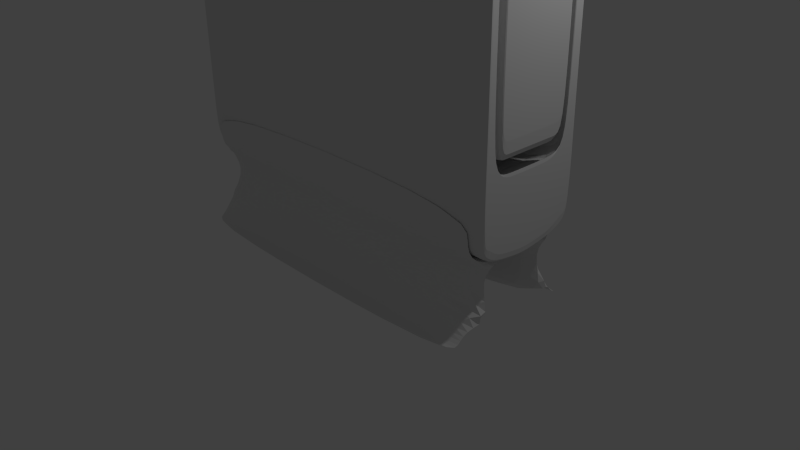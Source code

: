 # Source: Speakers.blend  (saved by Blender 2.74.0; exported with 4.5.12 LTS)
import bpy
from mathutils import Matrix  # noqa: F401  (used for matrix-valued properties, if any)

bpy.ops.wm.read_factory_settings(use_empty=True)
scene = bpy.context.scene
scene.name = 'Scene'

# ---- collections
col_collection_1 = bpy.data.collections.new('Collection 1'); scene.collection.children.link(col_collection_1)

# ---- materials (node trees are filled in below, after node groups)
mat_material = bpy.data.materials.new('Material')
mat_material.alpha_threshold = 0.0
mat_material.use_transparent_shadow = False
mat_material.roughness = 0.5
mat_material.line_color = (0.0, 0.0, 0.0, 1.0)
mat_material_002 = bpy.data.materials.new('Material.002')
mat_material_002.alpha_threshold = 0.0
mat_material_002.use_transparent_shadow = False
mat_material_002.diffuse_color = (0.002579, 0.002579, 0.002579, 1.0)
mat_material_002.roughness = 0.5
mat_material_001 = bpy.data.materials.new('Material.001')
mat_material_001.alpha_threshold = 0.0
mat_material_001.use_transparent_shadow = False
mat_material_001.roughness = 0.5
mat_material_001.line_color = (0.0, 0.0, 0.0, 1.0)

# ---- material node trees

# ---- world
world_world = bpy.data.worlds.new('World'); scene.world = world_world
world_world.color = (0.05088, 0.05088, 0.05088)
world_world.use_sun_shadow = False
world_world.sun_shadow_jitter_overblur = 0.0
world_world.cycles.sampling_method = 'MANUAL'
world_world.cycles.sample_map_resolution = 256

# ---- cameras
cam_camera = bpy.data.cameras.new('Camera')
cam_camera.clip_end = 100.0
cam_camera.lens = 35.0
cam_camera.sensor_width = 32.0
cam_camera.sensor_height = 18.0
cam_camera.ortho_scale = 7.314
cam_camera.dof.focus_distance = 0.0
cam_camera.dof.aperture_fstop = 128.0

# ---- lights
light_lamp = bpy.data.lights.new('Lamp', 'POINT')
light_lamp.transmission_factor = 0.0
light_lamp.cutoff_distance = 30.0
light_lamp.energy = 100.0
light_lamp.shadow_buffer_clip_start = 1.001
light_lamp.shadow_soft_size = 0.1
light_lamp.shadow_maximum_resolution = 0.006
light_lamp.use_absolute_resolution = True
light_lamp.cycles.use_multiple_importance_sampling = False

# ---- meshes
me_cube = bpy.data.meshes.new('Cube')
me_cube.from_pydata([(1.0, 1.0, -0.9761), (1.0, -1.0, -0.9761), (-1.0, -1.0, -0.9761), (-1.0, 1.0, -0.9761), (1.0, 1.0, 0.9103), (1.0, -1.0, 0.9103), (-1.0, -1.0, 0.9103), (-1.0, 1.0, 0.9103), (0.8, 1.0, -0.9761), (-0.8, 1.0, -0.9761), (0.8, -1.0, -0.9761), (-0.8, -1.0, -0.9761), (0.8, 1.0, 0.9103), (-0.8, 1.0, 0.9103), (0.8, -1.0, 0.9103), (-0.8, -1.0, 0.9103), (1.0, 1.0, 0.749), (1.0, -1.0, 0.749), (0.8, -1.0, -0.8101), (-0.8, -1.0, -0.8101), (1.0, 1.0, -0.8101), (1.0, -1.0, -0.8101), (-1.0, -1.0, -0.8101), (-1.0, 1.0, -0.8101), (0.8, 1.0, -0.8101), (-0.8, 1.0, -0.8101), (1.0, 0.7967, 0.6868), (1.0, -0.8462, 0.6868), (1.0, 0.7967, -0.7479), (1.0, -0.8462, -0.7479), (0.003534, 0.9202, 0.6868), (0.003533, -0.9202, 0.6868), (0.003533, 0.9202, -0.7479), (0.003533, -0.9202, -0.7479), (0.003533, 0.724, 0.5339), (0.003533, -0.724, 0.5339), (0.003533, 0.724, -0.595), (0.003533, -0.724, -0.595), (0.003533, 0.724, 0.5339), (0.003533, -0.724, 0.5339), (0.003533, 0.724, -0.595), (0.003533, -0.724, -0.595), (1.003, 0.724, 0.5339), (1.003, -0.724, 0.5339), (1.003, 0.724, -0.595), (1.003, -0.724, -0.595), (1.003, -0.724, -0.595), (1.003, 0.724, -0.595), (1.003, 0.724, 0.5339), (1.003, -0.724, 0.5339), (1.0, 1.0, -0.9761), (1.0, -1.0, -0.9761), (1.0, 1.0, 0.9103), (1.0, -1.0, 0.9103), (1.0, -1.0, 0.749), (1.0, 1.0, 0.749), (1.0, -1.0, -0.8101), (1.0, 1.0, -0.8101), (1.0, 1.0, -0.03058), (1.0, -1.0, -0.03058), (-1.0, -1.0, -0.03058), (-1.0, 1.0, -0.03058), (0.8, 1.0, -0.03058), (-0.8, 1.0, -0.03058), (0.8, -1.0, -0.03058), (-0.8, -1.0, -0.03058), (1.0, 0.7967, -0.03058), (1.0, -0.8462, -0.03058), (0.003533, 0.9202, -0.03058), (0.003533, -0.9202, -0.03058), (0.003533, 0.724, -0.03058), (0.003533, -0.724, -0.03058), (0.003533, 0.724, -0.03058), (0.003533, -0.724, -0.03058), (1.003, 0.724, -0.03058), (1.003, -0.724, -0.03058), (1.003, 0.724, -0.03058), (1.003, -0.724, -0.03058), (1.0, 1.0, -0.03058), (1.0, -1.0, -0.03058), (1.0, 0.6411, -1.011), (-1.0, 0.6411, -1.011), (1.0, 0.6411, 0.9103), (-1.0, 0.6411, 0.9103), (0.8, 0.6411, 0.9103), (-0.8, 0.6411, 0.9103), (0.8, 0.6411, -1.011), (-0.8, 0.6411, -1.011), (-1.0, 0.6411, -0.8101), (1.0, 0.59, 0.6868), (1.0, 0.59, -0.7479), (0.003533, 0.59, 0.6868), (0.003533, 0.59, -0.7479), (0.003533, 0.4642, 0.5339), (0.003533, 0.4642, -0.595), (0.003533, 0.4642, 0.5339), (0.003533, 0.4642, -0.595), (1.003, 0.4642, 0.5339), (1.003, 0.4642, -0.595), (1.003, 0.4642, 0.5339), (1.003, 0.4642, -0.595), (1.0, 0.6411, -1.011), (1.0, 0.6411, 0.9103), (1.003, 0.4642, -0.03058), (-1.0, 0.6411, -0.03058), (1.0, -0.7564, -1.011), (1.0, -0.7564, 0.9103), (0.8, -0.7564, 0.9103), (-0.8, -0.7564, 0.9103), (1.0, -0.696, 0.6868), (1.0, -0.696, -0.7479), (0.003533, -0.696, 0.6868), (0.003533, -0.696, -0.7479), (0.003533, -0.5476, 0.5339), (0.003533, -0.5476, -0.595), (0.003533, -0.5476, 0.5339), (0.003533, -0.5476, -0.595), (1.003, -0.5476, 0.5339), (1.003, -0.5476, -0.595), (1.003, -0.5476, -0.595), (1.0, -0.7564, 0.9103), (1.003, -0.5476, -0.03058), (-1.0, -0.7564, -1.011), (-1.0, -0.7564, 0.9103), (0.8, -0.7564, -1.011), (-0.8, -0.7564, -1.011), (-1.0, -0.7564, -0.8101), (1.003, -0.5476, 0.5339), (1.0, -0.7564, -1.011), (-1.0, -0.7564, -0.03058), (1.0, -0.84, -0.5394), (1.0, 0.7968, -0.5394), (1.0, 0.7968, 0.4974), (1.0, -0.84, 0.4974), (1.0, 0.7968, -0.03058), (1.0, -0.84, -0.03058), (1.0, 0.59, 0.4974), (1.0, 0.59, -0.5394), (1.0, -0.696, -0.5394), (1.0, -0.696, 0.4974), (-1.0, -0.407, -1.025), (-1.0, -0.0576, -1.038), (-1.0, 0.2918, -1.025), (-1.0, -0.407, 0.9103), (-1.0, -0.0576, 0.9103), (-1.0, 0.2918, 0.9103), (0.8, -0.407, -1.025), (0.8, -0.0576, -1.038), (0.8, 0.2918, -1.025), (-0.8, -0.407, -1.025), (-0.8, -0.0576, -1.038), (-0.8, 0.2918, -1.025), (-1.0, -0.407, -0.8101), (-1.0, -0.0576, -0.8101), (-1.0, 0.2918, -0.8101), (1.003, -0.2947, 0.5339), (1.003, -0.04171, 0.5339), (1.003, 0.2113, 0.5339), (1.0, -0.407, -1.025), (1.0, -0.0576, -1.038), (1.0, 0.2918, -1.025), (-1.0, -0.407, -0.03058), (-1.0, -0.0576, -0.03058), (-1.0, 0.2918, -0.03058), (1.0, 0.2918, -1.025), (1.0, -0.0576, -1.038), (1.0, -0.407, -1.025), (1.0, 0.2918, 0.9103), (1.0, -0.0576, 0.9103), (1.0, -0.407, 0.9103), (0.8, 0.2918, 0.9103), (0.8, -0.0576, 0.9103), (0.8, -0.407, 0.9103), (-0.8, 0.2918, 0.9103), (-0.8, -0.0576, 0.9103), (-0.8, -0.407, 0.9103), (1.0, 0.2685, 0.6868), (1.0, -0.05301, 0.6868), (1.0, -0.3745, 0.6868), (1.0, 0.2685, -0.7479), (1.0, -0.05301, -0.7479), (1.0, -0.3745, -0.7479), (0.003533, 0.2685, 0.6868), (0.003533, -0.05301, 0.6868), (0.003533, -0.3745, 0.6868), (0.003533, 0.2685, -0.7479), (0.003533, -0.053, -0.7479), (0.003533, -0.3745, -0.7479), (0.003533, 0.2113, 0.5339), (0.003533, -0.0417, 0.5339), (0.003533, -0.2947, 0.5339), (0.003533, 0.2113, -0.595), (0.003533, -0.0417, -0.595), (0.003533, -0.2947, -0.595), (0.003533, 0.2113, 0.5339), (0.003533, -0.0417, 0.5339), (0.003533, -0.2947, 0.5339), (0.003533, 0.2113, -0.595), (0.003533, -0.0417, -0.595), (0.003533, -0.2947, -0.595), (1.003, 0.2113, 0.5339), (1.003, -0.04171, 0.5339), (1.003, -0.2947, 0.5339), (1.003, 0.2113, -0.595), (1.003, -0.04171, -0.595), (1.003, -0.2947, -0.595), (1.003, 0.2113, -0.595), (1.003, -0.04171, -0.595), (1.003, -0.2947, -0.595), (1.0, 0.2918, 0.9103), (1.0, -0.0576, 0.9103), (1.0, -0.407, 0.9103), (1.003, 0.2113, -0.03058), (1.003, -0.04171, -0.03058), (1.003, -0.2947, -0.03058), (1.0, -0.3745, 0.4974), (1.0, -0.05301, 0.4974), (1.0, 0.2685, 0.4974), (1.0, 0.2685, -0.5394), (1.0, -0.05301, -0.5394), (1.0, -0.3745, -0.5394)], [], [(125, 11, 2, 122), (108, 123, 6, 15), (145, 83, 104, 163), (104, 83, 7, 61), (14, 64, 79, 54, 53), (57, 50, 8, 24), (58, 16, 4, 82, 136, 132, 134), (65, 15, 6, 60), (56, 18, 10, 51), (55, 78, 62, 12, 52), (107, 108, 15, 14), (120, 107, 14, 53), (124, 10, 11, 125), (128, 51, 10, 124), (63, 13, 12, 62), (137, 131, 28, 90), (81, 88, 23, 3), (11, 19, 22, 2), (10, 18, 19, 11), (3, 23, 25, 9), (9, 25, 24, 8), (79, 64, 18, 56), (78, 57, 24, 62), (90, 28, 32, 92), (139, 133, 27, 109), (135, 130, 29, 67), (134, 132, 26, 66), (92, 32, 36, 94), (109, 27, 31, 111), (67, 29, 33, 69), (66, 26, 30, 68), (94, 36, 40, 96), (111, 31, 35, 113), (69, 33, 37, 71), (68, 30, 34, 70), (100, 47, 44, 98), (113, 35, 39, 115), (71, 37, 41, 73), (70, 34, 38, 72), (121, 117, 43, 75), (127, 49, 43, 117), (77, 46, 45, 75), (76, 48, 42, 74), (72, 38, 48, 76), (73, 41, 46, 77), (115, 39, 49, 127), (96, 40, 47, 100), (58, 20, 57, 78), (59, 79, 56, 21), (4, 16, 55, 52), (5, 53, 54, 17), (105, 1, 51, 128), (106, 120, 53, 5), (21, 56, 51, 1), (20, 0, 50, 57), (17, 54, 79, 59), (16, 58, 78, 55), (39, 73, 77, 49), (40, 72, 76, 47), (47, 76, 74, 44), (49, 77, 75, 43), (118, 121, 75, 45), (36, 70, 72, 40), (35, 71, 73, 39), (32, 68, 70, 36), (31, 69, 71, 35), (28, 66, 68, 32), (27, 67, 69, 31), (131, 134, 66, 28), (133, 135, 67, 27), (88, 104, 61, 23), (19, 65, 60, 22), (18, 64, 65, 19), (23, 61, 63, 25), (25, 63, 62, 24), (154, 163, 104, 88), (44, 74, 103, 98), (4, 52, 102, 82), (0, 80, 101, 50), (197, 96, 100, 206), (38, 95, 99, 48), (48, 99, 97, 42), (74, 42, 97, 103), (34, 93, 95, 38), (206, 100, 98, 203), (30, 91, 93, 34), (191, 94, 96, 197), (26, 89, 91, 30), (185, 92, 94, 191), (132, 136, 89, 26), (179, 90, 92, 185), (166, 220, 138, 105), (142, 154, 88, 81), (60, 6, 123, 129), (218, 137, 90, 179), (50, 101, 86, 8), (8, 86, 87, 9), (52, 12, 84, 102), (12, 13, 85, 84), (13, 7, 83, 85), (9, 87, 81, 3), (129, 123, 143, 161), (130, 138, 110, 29), (2, 22, 126, 122), (29, 110, 112, 33), (33, 112, 114, 37), (37, 114, 116, 41), (46, 119, 118, 45), (41, 116, 119, 46), (22, 60, 129, 126), (205, 214, 121, 118), (169, 211, 120, 106), (166, 105, 128, 158), (196, 115, 127, 155), (155, 127, 117, 202), (214, 202, 117, 121), (190, 113, 115, 196), (184, 111, 113, 190), (178, 109, 111, 184), (215, 139, 109, 178), (105, 138, 130, 135, 59, 21, 1), (158, 128, 124, 146), (146, 124, 125, 149), (211, 172, 107, 120), (172, 175, 108, 107), (175, 143, 123, 108), (149, 125, 122, 140), (131, 137, 80, 0, 20, 58, 134), (167, 217, 136, 82), (106, 139, 215, 169), (169, 215, 216, 168), (168, 216, 217, 167), (87, 151, 142, 81), (151, 150, 141, 142), (150, 149, 140, 141), (85, 83, 145, 173), (173, 145, 144, 174), (174, 144, 143, 175), (84, 85, 173, 170), (170, 173, 174, 171), (171, 174, 175, 172), (102, 84, 170, 209), (209, 170, 171, 210), (210, 171, 172, 211), (86, 148, 151, 87), (148, 147, 150, 151), (147, 146, 149, 150), (101, 160, 148, 86), (160, 159, 147, 148), (159, 158, 146, 147), (136, 217, 176, 89), (217, 216, 177, 176), (216, 215, 178, 177), (89, 176, 182, 91), (176, 177, 183, 182), (177, 178, 184, 183), (91, 182, 188, 93), (182, 183, 189, 188), (183, 184, 190, 189), (93, 188, 194, 95), (188, 189, 195, 194), (189, 190, 196, 195), (103, 97, 200, 212), (212, 200, 201, 213), (213, 201, 202, 214), (99, 157, 200, 97), (157, 156, 201, 200), (156, 155, 202, 201), (95, 194, 157, 99), (194, 195, 156, 157), (195, 196, 155, 156), (80, 164, 160, 101), (164, 165, 159, 160), (165, 166, 158, 159), (82, 102, 209, 167), (167, 209, 210, 168), (168, 210, 211, 169), (98, 103, 212, 203), (203, 212, 213, 204), (204, 213, 214, 205), (161, 143, 144, 162), (162, 144, 145, 163), (17, 59, 135, 133, 139, 106, 5), (138, 220, 181, 110), (220, 219, 180, 181), (219, 218, 179, 180), (122, 126, 152, 140), (140, 152, 153, 141), (141, 153, 154, 142), (80, 137, 218, 164), (164, 218, 219, 165), (165, 219, 220, 166), (110, 181, 187, 112), (181, 180, 186, 187), (180, 179, 185, 186), (112, 187, 193, 114), (187, 186, 192, 193), (186, 185, 191, 192), (114, 193, 199, 116), (193, 192, 198, 199), (192, 191, 197, 198), (119, 208, 205, 118), (208, 207, 204, 205), (207, 206, 203, 204), (116, 199, 208, 119), (199, 198, 207, 208), (198, 197, 206, 207), (126, 129, 161, 152), (152, 161, 162, 153), (153, 162, 163, 154), (64, 14, 15, 65), (61, 7, 13, 63)])
me_cube.materials.append(mat_material)
me_cube.materials.append(mat_material_002)
me_cube.use_remesh_preserve_volume = False
me_cube.use_remesh_preserve_attributes = False
me_cube.use_mirror_vertex_groups = False
me_cube.update()
me_cube_001 = bpy.data.meshes.new('Cube.001')
me_cube_001.from_pydata([(1.0, 0.6564, 1.705), (1.0, -0.6461, 1.705), (-1.0, -0.6461, 1.705), (-1.0, 0.6564, 1.705), (1.0, 1.0, 0.0), (1.0, -1.0, 0.0), (-1.0, -1.0, 0.0), (-1.0, 1.0, 0.0), (1.0, 0.6177, 1.032), (-1.0, 0.6177, 1.032), (-1.0, 0.6448, 0.0), (1.0, 0.6448, 0.0), (1.0, -0.6216, 1.036), (1.0, -0.6409, 0.0), (-1.0, -0.6216, 1.036), (-1.0, -0.6409, 0.0), (1.0, -0.6638, 1.352), (1.0, -0.8205, 0.0), (-1.0, -0.6638, 1.352), (-1.0, -0.8205, 0.0), (-1.0, 0.6645, 1.352), (-1.0, 0.8224, 0.0), (1.0, 0.6645, 1.352), (1.0, 0.8224, 0.0), (1.0, 0.6931, 1.51), (1.0, -0.6833, 1.51), (-1.0, -0.6833, 1.51), (-1.0, 0.6931, 1.51), (-1.0, 0.6208, 0.9143), (1.0, 0.6208, 0.9143), (-1.0, -0.6238, 0.9179), (1.0, -0.6238, 0.9179), (-1.0, -0.6784, 1.198), (1.0, -0.6784, 1.198), (1.0, 0.7025, 1.198), (-1.0, 0.7025, 1.198), (-1.0, 0.6322, 0.4789), (1.0, 0.6322, 0.4789), (-1.0, -0.632, 0.4808), (1.0, -0.632, 0.4808), (-1.0, -0.6994, 0.08869), (1.0, -0.6994, 0.08869), (1.0, 0.6822, 0.08869), (-1.0, 0.6822, 0.08869), (1.0, 0.8511, 0.03339), (1.0, -0.8493, 0.03339), (-1.0, -0.8493, 0.03339), (-1.0, 0.8511, 0.03339), (-1.0, -0.2085, 1.035), (-1.0, 0.2046, 1.034), (-1.0, -0.2124, 0.0), (-1.0, 0.2162, 0.0), (1.0, 0.2046, 1.034), (1.0, -0.2085, 1.035), (1.0, 0.2162, 0.0), (1.0, -0.2124, 0.0), (1.0, 0.2059, 0.9155), (1.0, -0.2089, 0.9167), (-1.0, -0.2089, 0.9167), (-1.0, 0.2059, 0.9155), (-1.0, -0.2106, 0.4801), (-1.0, 0.2108, 0.4795), (1.0, 0.2108, 0.4795), (1.0, -0.2106, 0.4801)], [], [(16, 18, 2, 1), (33, 16, 1, 25), (25, 1, 2, 26), (35, 20, 3, 27), (44, 4, 7, 47), (19, 17, 5, 6), (21, 23, 11, 10), (59, 49, 9, 28), (34, 22, 8, 29), (22, 20, 9, 8), (32, 18, 14, 30), (50, 55, 13, 15), (57, 53, 12, 31), (53, 48, 14, 12), (26, 2, 18, 32), (15, 13, 17, 19), (31, 12, 16, 33), (12, 14, 18, 16), (0, 3, 20, 22), (24, 0, 22, 34), (7, 4, 23, 21), (28, 9, 20, 35), (41, 39, 38, 40), (24, 34, 35, 27), (43, 42, 44, 47), (39, 31, 30, 38), (63, 57, 31, 39), (31, 33, 32, 30), (29, 28, 35, 34), (61, 59, 28, 36), (0, 24, 27, 3), (26, 32, 33, 25), (42, 43, 36, 37), (29, 37, 36, 28), (17, 41, 45, 5), (5, 45, 46, 6), (21, 43, 47, 7), (51, 61, 36, 10), (23, 42, 37, 11), (19, 40, 38, 15), (55, 63, 39, 13), (6, 46, 40, 19), (13, 39, 41, 17), (4, 44, 42, 23), (10, 36, 43, 21), (40, 46, 45, 41), (11, 37, 62, 54), (61, 51, 54, 62), (15, 38, 60, 50), (58, 59, 56, 57), (38, 30, 58, 60), (57, 63, 60, 58), (37, 29, 56, 62), (56, 59, 61, 62), (8, 9, 49, 52), (52, 49, 48, 53), (29, 8, 52, 56), (56, 52, 53, 57), (10, 11, 54, 51), (60, 63, 55, 50), (30, 14, 48, 58), (58, 48, 49, 59)])
me_cube_001.materials.append(mat_material_001)
me_cube_001.use_remesh_preserve_volume = False
me_cube_001.use_remesh_preserve_attributes = False
me_cube_001.use_mirror_vertex_groups = False
me_cube_001.update()

# ---- objects
ob_speakers = bpy.data.objects.new('. Speakers', me_cube)
ob_lamp = bpy.data.objects.new('Lamp', light_lamp)
ob_camera = bpy.data.objects.new('Camera', cam_camera)
ob_speaker_holder = bpy.data.objects.new('. Speaker Holder', me_cube_001)

# ---- transforms, parenting, visibility, modifiers, constraints
ob_speakers.location = (0.0, 0.0, 3.589)
ob_speakers.scale = (2.444, 0.686, 2.542)
ob_speakers.lock_rotations_4d = False
ob_speakers.empty_display_type = 'ARROWS'
ob_speakers.lineart.crease_threshold = 0.0
_m = ob_speakers.modifiers.new('Subsurf', 'SUBSURF')
_m.uv_smooth = 'PRESERVE_CORNERS'
_m.quality = 2
_m.levels = 4
_m.show_only_control_edges = False
ob_lamp.location = (4.076, 1.005, 5.904)
ob_lamp.rotation_euler = (0.6503, 0.05522, 1.866)
ob_lamp.lock_rotations_4d = False
ob_lamp.empty_display_type = 'ARROWS'
ob_lamp.color = (0.0, 0.0, 0.0, 0.0)
ob_lamp.lineart.crease_threshold = 0.0
ob_camera.location = (7.481, -6.508, 5.344)
ob_camera.rotation_euler = (1.109, 0.01082, 0.8149)
ob_camera.lock_rotations_4d = False
ob_camera.empty_display_type = 'ARROWS'
ob_camera.color = (0.0, 0.0, 0.0, 0.0)
ob_camera.display_type = 'WIRE'
ob_camera.lineart.crease_threshold = 0.0
ob_speaker_holder.location = (0.0, 0.0, 0.0)
ob_speaker_holder.scale = (2.444, 1.047, 1.0)
ob_speaker_holder.lock_rotations_4d = False
ob_speaker_holder.empty_display_type = 'ARROWS'
ob_speaker_holder.lineart.crease_threshold = 0.0
_m = ob_speaker_holder.modifiers.new('Subsurf', 'SUBSURF')
_m.uv_smooth = 'PRESERVE_CORNERS'
_m.quality = 2
_m.levels = 4
_m.show_only_control_edges = False

# ---- collection membership
col_collection_1.objects.link(ob_speakers)
col_collection_1.objects.link(ob_lamp)
col_collection_1.objects.link(ob_camera)
col_collection_1.objects.link(ob_speaker_holder)

# ---- scene / render settings (as saved in the file)
scene.camera = ob_camera
scene.frame_start = 1; scene.frame_end = 250; scene.frame_set(1)
scene.render.engine = 'BLENDER_EEVEE_NEXT'
scene.render.resolution_percentage = 50
scene.render.dither_intensity = 0.0
scene.cycles.use_denoising = False
scene.cycles.samples = 10
scene.cycles.sampling_pattern = 'TABULATED_SOBOL'
scene.cycles.light_sampling_threshold = 0.0
scene.cycles.use_adaptive_sampling = False
scene.cycles.use_light_tree = False
scene.cycles.blur_glossy = 0.0
scene.cycles.pixel_filter_type = 'GAUSSIAN'
scene.cycles.sample_clamp_indirect = 0.0
scene.view_settings.view_transform = 'Standard'
bpy.context.view_layer.update()
